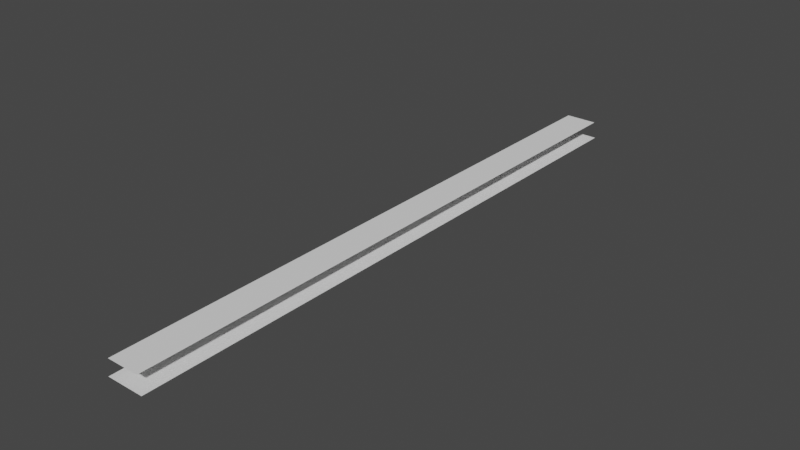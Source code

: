 # Source: Enhanced_Center_B.blend  (saved by Blender 2.93.21; exported with 4.5.12 LTS)
import bpy
from mathutils import Matrix  # noqa: F401  (used for matrix-valued properties, if any)

bpy.ops.wm.read_factory_settings(use_empty=True)
scene = bpy.context.scene
scene.name = 'Scene'

# ---- collections
col_enhanced_center_b_lin = bpy.data.collections.new('Enhanced_Center_B.lin'); scene.collection.children.link(col_enhanced_center_b_lin)

# ---- materials (node trees are filled in below, after node groups)
mat_enhanced_center_b_lin = bpy.data.materials.new('Enhanced_Center_B.lin')
mat_enhanced_center_b_lin.use_transparency_overlap = False
mat_enhanced_center_b_lin.show_transparent_back = False
mat_enhanced_center_b_lin.use_backface_culling = True
mat_enhanced_center_b_lin.use_transparent_shadow = False

# ---- material node trees

# ---- world
world_world = bpy.data.worlds.new('World'); scene.world = world_world
world_world.use_nodes = True; world_world.node_tree.nodes.clear()
_N = world_world.node_tree.nodes; _L = world_world.node_tree.links
n0 = _N.new('ShaderNodeOutputWorld'); n0.name = 'World Output'; n0.location = (300, 300)
n1 = _N.new('ShaderNodeBackground'); n1.name = 'Background'; n1.location = (10, 300)
n1.inputs[0].default_value = (0.05088, 0.05088, 0.05088, 1.0)
_L.new(n1.outputs[0], n0.inputs[0])
n0.is_active_output = True
world_world.color = (0.05088, 0.05088, 0.05088)
world_world.use_sun_shadow = False
world_world.sun_shadow_jitter_overblur = 0.0

# ---- meshes
me_plane = bpy.data.meshes.new('Plane')
me_plane.from_pydata([(-1.107, -18.0, 0.0), (1.099, -18.0, 0.0), (1.099, 18.0, 0.0), (-1.107, 18.0, 0.0)], [], [(0, 1, 2, 3)])
_uv = me_plane.uv_layers.new(name='UVMap')
_uv.uv.foreach_set('vector', [0.1597, 0.0, 0.1903, 0.0, 0.1903, 1.0, 0.1597, 1.0])
me_plane.materials.append(mat_enhanced_center_b_lin)
me_plane.use_remesh_fix_poles = True
me_plane.use_remesh_preserve_attributes = False
me_plane.update()
me_plane_001 = bpy.data.meshes.new('Plane.001')
me_plane_001.from_pydata([(-0.9492, -18.0, 1.0), (0.958, -18.0, 1.0), (0.958, 18.0, 1.0), (-0.9492, 18.0, 1.0)], [], [(0, 1, 2, 3)])
_uv = me_plane_001.uv_layers.new(name='UVMap')
_uv.uv.foreach_set('vector', [0.5527, 0.0, 0.5792, 0.0, 0.5792, 1.0, 0.5527, 1.0])
me_plane_001.materials.append(mat_enhanced_center_b_lin)
me_plane_001.use_remesh_fix_poles = True
me_plane_001.use_remesh_preserve_attributes = False
me_plane_001.update()

# ---- objects
ob_plane = bpy.data.objects.new('Plane', me_plane)
ob_plane_001 = bpy.data.objects.new('Plane.001', me_plane_001)

# ---- transforms, parenting, visibility, modifiers, constraints
ob_plane.location = (0.0, 0.0, 0.0)
ob_plane_001.location = (0.0, 0.0, 0.0)

# ---- collection membership
col_enhanced_center_b_lin.objects.link(ob_plane)
col_enhanced_center_b_lin.objects.link(ob_plane_001)

# ---- scene / render settings (as saved in the file)
scene.frame_start = 1; scene.frame_end = 250; scene.frame_set(1)
scene.render.engine = 'BLENDER_EEVEE_NEXT'
scene.cycles.use_denoising = False
scene.cycles.samples = 128
scene.cycles.sampling_pattern = 'TABULATED_SOBOL'
scene.cycles.use_adaptive_sampling = False
scene.cycles.use_light_tree = False
scene.view_settings.view_transform = 'Filmic'
bpy.context.view_layer.update()

# ---- added for rendering (the .blend has no active camera and no usable light): camera, sun
cam_auto = bpy.data.cameras.new('AutoCamera')
cam_auto.lens = 50.0
cam_auto.sensor_width = 36.0
cam_auto.clip_end = 1000.0
ob_auto_camera = bpy.data.objects.new('AutoCamera', cam_auto)
scene.collection.objects.link(ob_auto_camera)
ob_auto_camera.location = (33.379, -40.0601, 27.2067)
ob_auto_camera.rotation_euler = (1.09748, -7.21219e-08, 0.694738)
scene.camera = ob_auto_camera
light_auto_sun = bpy.data.lights.new('AutoSun', 'SUN')
light_auto_sun.energy = 3.0
light_auto_sun.angle = 0.0523599
ob_auto_sun = bpy.data.objects.new('AutoSun', light_auto_sun)
scene.collection.objects.link(ob_auto_sun)
ob_auto_sun.rotation_euler = (0.872665, 0.174533, 0.523599)
bpy.context.view_layer.update()

